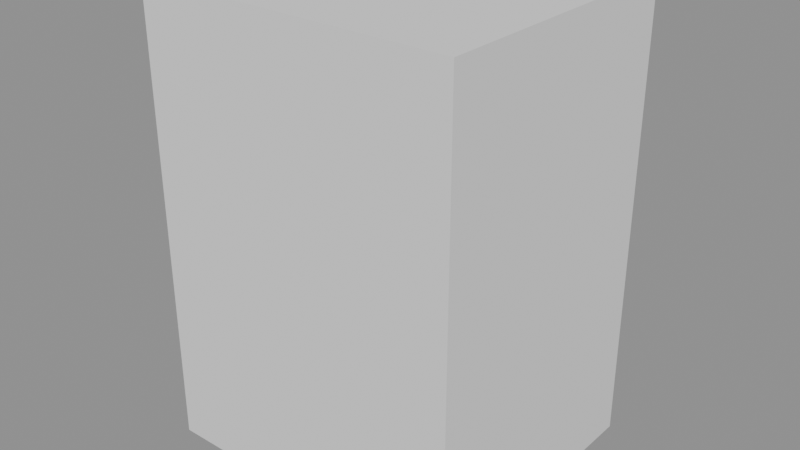 # Source: Fridges.blend  (saved by Blender 4.5.90; exported with 4.5.12 LTS)
import bpy
from mathutils import Matrix  # noqa: F401  (used for matrix-valued properties, if any)

bpy.ops.wm.read_factory_settings(use_empty=True)
scene = bpy.context.scene
scene.name = 'Temp_CashRegister'

# ---- meshes
me_cube = bpy.data.meshes.new('Cube')
me_cube.from_pydata([(-1.0, -1.0, -1.0), (-1.0, -1.0, 1.0), (-1.0, 1.0, -1.0), (-1.0, 1.0, 1.0), (1.0, -1.0, -1.0), (1.0, -1.0, 1.0), (1.0, 1.0, -1.0), (1.0, 1.0, 1.0)], [], [(0, 1, 3, 2), (2, 3, 7, 6), (6, 7, 5, 4), (4, 5, 1, 0), (2, 6, 4, 0), (7, 3, 1, 5)])
_uv = me_cube.uv_layers.new(name='UVMap')
_uv.uv.foreach_set('vector', [0.375, 0.0, 0.625, 0.0, 0.625, 0.25, 0.375, 0.25, 0.375, 0.25, 0.625, 0.25, 0.625, 0.5, 0.375, 0.5, 0.375, 0.5, 0.625, 0.5, 0.625, 0.75, 0.375, 0.75, 0.375, 0.75, 0.625, 0.75, 0.625, 1.0, 0.375, 1.0, 0.125, 0.5, 0.375, 0.5, 0.375, 0.75, 0.125, 0.75, 0.625, 0.5, 0.875, 0.5, 0.875, 0.75, 0.625, 0.75])
me_cube.update()

# ---- objects
ob_fridges = bpy.data.objects.new('Fridges', me_cube)

# ---- transforms, parenting, visibility, modifiers, constraints
ob_fridges.location = (0.0, 0.0, 1.0)
ob_fridges.scale = (0.7, 0.6, 1.0)

# ---- collection membership
scene.collection.objects.link(ob_fridges)

# ---- scene / render settings (as saved in the file)
scene.frame_start = 1; scene.frame_end = 250; scene.frame_set(1)
scene.render.engine = 'BLENDER_EEVEE_NEXT'
scene.render.image_settings.exr_codec = 'NONE'
scene.render.fps = 25
scene.render.simplify_subdivision_render = 0
scene.render.simplify_child_particles_render = 0.0
scene.eevee.use_volume_custom_range = False
scene.eevee.use_fast_gi = False
scene.eevee.use_shadows = False
scene.view_settings.white_balance_temperature = 0.0
scene.view_settings.white_balance_tint = 0.0
scene.view_settings.white_balance_whitepoint = (2.97, 0.5193, -0.0414)
bpy.context.view_layer.update()

# ---- added for rendering (the .blend has no active camera and no usable light): camera, sun + grey world if the file has none
cam_auto = bpy.data.cameras.new('AutoCamera')
cam_auto.lens = 50.0
cam_auto.sensor_width = 36.0
cam_auto.clip_end = 1000.0
ob_auto_camera = bpy.data.objects.new('AutoCamera', cam_auto)
scene.collection.objects.link(ob_auto_camera)
ob_auto_camera.location = (2.51688, -3.02026, 3.01351)
ob_auto_camera.rotation_euler = (1.09748, -7.21219e-08, 0.694738)
scene.camera = ob_auto_camera
light_auto_sun = bpy.data.lights.new('AutoSun', 'SUN')
light_auto_sun.energy = 3.0
light_auto_sun.angle = 0.0523599
ob_auto_sun = bpy.data.objects.new('AutoSun', light_auto_sun)
scene.collection.objects.link(ob_auto_sun)
ob_auto_sun.rotation_euler = (0.872665, 0.174533, 0.523599)
if scene.world is None:
    world_auto = bpy.data.worlds.new('AutoWorld')
    world_auto.color = (0.3, 0.3, 0.3)
    scene.world = world_auto
bpy.context.view_layer.update()
